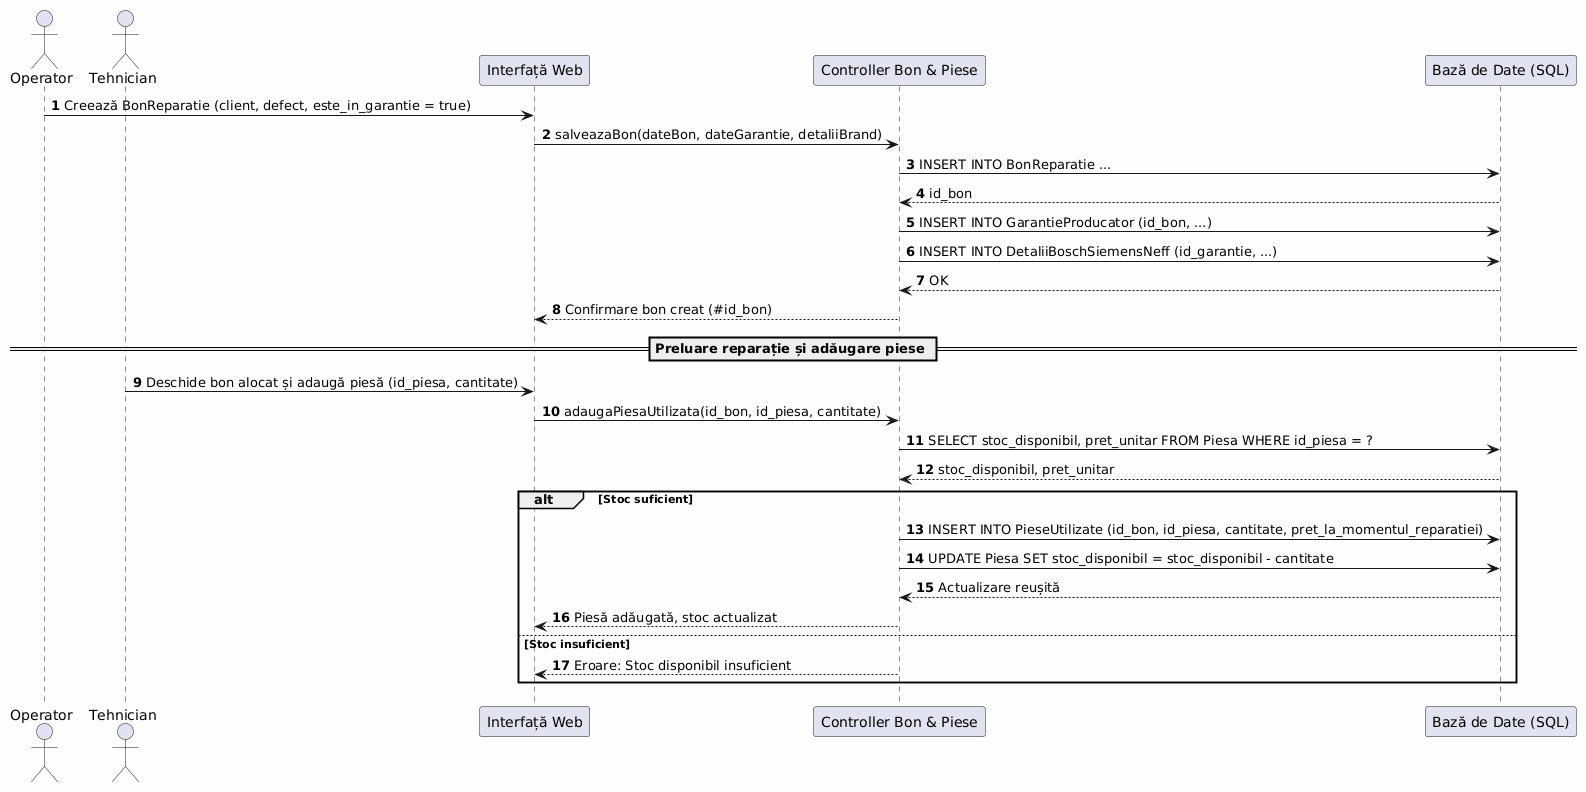

The diagram above was rendered by PlantUML. Its source (embedded in the PNG):
@startuml
skinparam backgroundColor #FEFEFE
autonumber

actor Operator
actor Tehnician
participant "Interfață Web" as UI
participant "Controller Bon & Piese" as Ctrl
participant "Bază de Date (SQL)" as DB

Operator -> UI : Creează BonReparatie (client, defect, este_in_garantie = true)
UI -> Ctrl : salveazaBon(dateBon, dateGarantie, detaliiBrand)
Ctrl -> DB : INSERT INTO BonReparatie ...
DB --> Ctrl : id_bon
Ctrl -> DB : INSERT INTO GarantieProducator (id_bon, ...)
Ctrl -> DB : INSERT INTO DetaliiBoschSiemensNeff (id_garantie, ...)
DB --> Ctrl : OK
Ctrl --> UI : Confirmare bon creat (#id_bon)

== Preluare reparație și adăugare piese ==

Tehnician -> UI : Deschide bon alocat și adaugă piesă (id_piesa, cantitate)
UI -> Ctrl : adaugaPiesaUtilizata(id_bon, id_piesa, cantitate)
Ctrl -> DB : SELECT stoc_disponibil, pret_unitar FROM Piesa WHERE id_piesa = ?
DB --> Ctrl : stoc_disponibil, pret_unitar

alt Stoc suficient
  Ctrl -> DB : INSERT INTO PieseUtilizate (id_bon, id_piesa, cantitate, pret_la_momentul_reparatiei)
  Ctrl -> DB : UPDATE Piesa SET stoc_disponibil = stoc_disponibil - cantitate
  DB --> Ctrl : Actualizare reușită
  Ctrl --> UI : Piesă adăugată, stoc actualizat
else Stoc insuficient
  Ctrl --> UI : Eroare: Stoc disponibil insuficient
end
@enduml